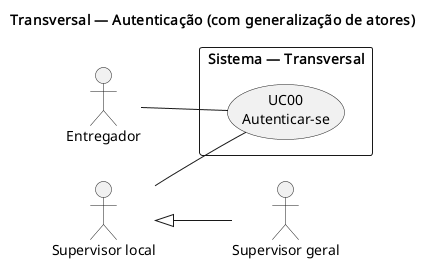

The diagram above was rendered by PlantUML. Its source (embedded in the PNG):
@startuml Transversal-casos-de-uso
left to right direction
title Transversal — Autenticação (com generalização de atores)

actor Entregador
actor "Supervisor local" as SupervisorLocal
actor "Supervisor geral" as SupervisorGeral

SupervisorLocal <|-- SupervisorGeral

rectangle "Sistema — Transversal" {
  usecase "UC00\nAutenticar-se" as UC00
}

Entregador -- UC00
SupervisorLocal -- UC00

@enduml